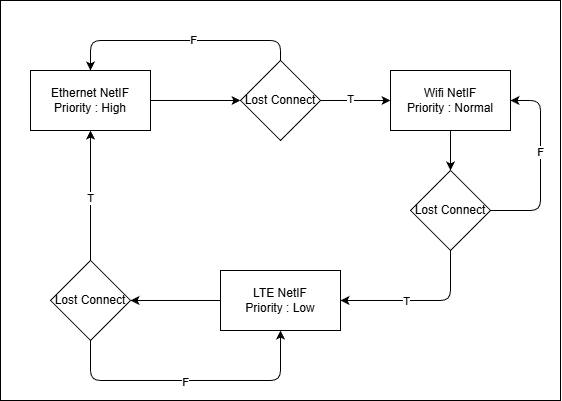

The diagram above was exported from draw.io. Its source (the exported page's mxGraphModel, read from the mxfile embedded in the PNG):
<mxGraphModel dx="975" dy="580" grid="1" gridSize="10" guides="1" tooltips="1" connect="1" arrows="1" fold="1" page="1" pageScale="1" pageWidth="850" pageHeight="1100" math="0" shadow="0">
  <root>
    <mxCell id="0" />
    <mxCell id="1" parent="0" />
    <mxCell id="wVEKJz6DiHCdSWMo20hF-2" parent="1" style="rounded=0;whiteSpace=wrap;html=1;" value="" vertex="1">
      <mxGeometry height="400" width="560" x="120" y="80" as="geometry" />
    </mxCell>
    <mxCell id="wVEKJz6DiHCdSWMo20hF-10" edge="1" parent="1" source="wVEKJz6DiHCdSWMo20hF-3" style="edgeStyle=none;html=1;" target="wVEKJz6DiHCdSWMo20hF-9" value="">
      <mxGeometry relative="1" as="geometry" />
    </mxCell>
    <mxCell id="wVEKJz6DiHCdSWMo20hF-3" parent="1" style="rounded=0;whiteSpace=wrap;html=1;" value="Ethernet NetIF&lt;div&gt;Priority : High&lt;/div&gt;" vertex="1">
      <mxGeometry height="60" width="120" x="150" y="150" as="geometry" />
    </mxCell>
    <mxCell id="wVEKJz6DiHCdSWMo20hF-13" edge="1" parent="1" source="wVEKJz6DiHCdSWMo20hF-4" style="edgeStyle=none;html=1;" target="wVEKJz6DiHCdSWMo20hF-12" value="">
      <mxGeometry relative="1" as="geometry" />
    </mxCell>
    <mxCell id="wVEKJz6DiHCdSWMo20hF-4" parent="1" style="rounded=0;whiteSpace=wrap;html=1;" value="Wifi NetIF&lt;div&gt;Priority : Normal&lt;/div&gt;" vertex="1">
      <mxGeometry height="60" width="120" x="510" y="150" as="geometry" />
    </mxCell>
    <mxCell id="wVEKJz6DiHCdSWMo20hF-16" edge="1" parent="1" source="wVEKJz6DiHCdSWMo20hF-5" style="edgeStyle=none;html=1;" target="wVEKJz6DiHCdSWMo20hF-15" value="">
      <mxGeometry relative="1" as="geometry" />
    </mxCell>
    <mxCell id="wVEKJz6DiHCdSWMo20hF-5" parent="1" style="rounded=0;whiteSpace=wrap;html=1;" value="LTE NetIF&lt;div&gt;Priority : Low&lt;/div&gt;" vertex="1">
      <mxGeometry height="60" width="120" x="340" y="350" as="geometry" />
    </mxCell>
    <mxCell id="wVEKJz6DiHCdSWMo20hF-11" edge="1" parent="1" source="wVEKJz6DiHCdSWMo20hF-9" style="edgeStyle=none;html=1;entryX=0;entryY=0.5;entryDx=0;entryDy=0;" target="wVEKJz6DiHCdSWMo20hF-4">
      <mxGeometry relative="1" as="geometry" />
    </mxCell>
    <mxCell id="wVEKJz6DiHCdSWMo20hF-18" connectable="0" parent="wVEKJz6DiHCdSWMo20hF-11" style="edgeLabel;html=1;align=center;verticalAlign=middle;resizable=0;points=[];" value="T" vertex="1">
      <mxGeometry relative="1" x="-0.1468" y="1" as="geometry">
        <mxPoint as="offset" />
      </mxGeometry>
    </mxCell>
    <mxCell id="wVEKJz6DiHCdSWMo20hF-23" edge="1" parent="1" source="wVEKJz6DiHCdSWMo20hF-9" style="edgeStyle=none;html=1;entryX=0.5;entryY=0;entryDx=0;entryDy=0;exitX=0.5;exitY=0;exitDx=0;exitDy=0;" target="wVEKJz6DiHCdSWMo20hF-3">
      <mxGeometry relative="1" as="geometry">
        <Array as="points">
          <mxPoint x="400" y="120" />
          <mxPoint x="210" y="120" />
        </Array>
      </mxGeometry>
    </mxCell>
    <mxCell id="wVEKJz6DiHCdSWMo20hF-24" connectable="0" parent="wVEKJz6DiHCdSWMo20hF-23" style="edgeLabel;html=1;align=center;verticalAlign=middle;resizable=0;points=[];" value="F" vertex="1">
      <mxGeometry relative="1" x="-0.1069" y="-1" as="geometry">
        <mxPoint y="1" as="offset" />
      </mxGeometry>
    </mxCell>
    <mxCell id="wVEKJz6DiHCdSWMo20hF-9" parent="1" style="rhombus;whiteSpace=wrap;html=1;rounded=0;" value="Lost Connect" vertex="1">
      <mxGeometry height="80" width="80" x="360" y="140" as="geometry" />
    </mxCell>
    <mxCell id="wVEKJz6DiHCdSWMo20hF-14" edge="1" parent="1" source="wVEKJz6DiHCdSWMo20hF-12" style="edgeStyle=none;html=1;entryX=1;entryY=0.5;entryDx=0;entryDy=0;exitX=0.5;exitY=1;exitDx=0;exitDy=0;" target="wVEKJz6DiHCdSWMo20hF-5">
      <mxGeometry relative="1" as="geometry">
        <Array as="points">
          <mxPoint x="570" y="380" />
        </Array>
      </mxGeometry>
    </mxCell>
    <mxCell id="wVEKJz6DiHCdSWMo20hF-19" connectable="0" parent="wVEKJz6DiHCdSWMo20hF-14" style="edgeLabel;html=1;align=center;verticalAlign=middle;resizable=0;points=[];" value="T" vertex="1">
      <mxGeometry relative="1" x="0.1784" y="1" as="geometry">
        <mxPoint as="offset" />
      </mxGeometry>
    </mxCell>
    <mxCell id="wVEKJz6DiHCdSWMo20hF-25" edge="1" parent="1" source="wVEKJz6DiHCdSWMo20hF-12" style="edgeStyle=none;html=1;entryX=1;entryY=0.5;entryDx=0;entryDy=0;" target="wVEKJz6DiHCdSWMo20hF-4">
      <mxGeometry relative="1" as="geometry">
        <Array as="points">
          <mxPoint x="660" y="290" />
          <mxPoint x="660" y="180" />
        </Array>
      </mxGeometry>
    </mxCell>
    <mxCell id="wVEKJz6DiHCdSWMo20hF-26" connectable="0" parent="wVEKJz6DiHCdSWMo20hF-25" style="edgeLabel;html=1;align=center;verticalAlign=middle;resizable=0;points=[];" value="F" vertex="1">
      <mxGeometry relative="1" x="0.1368" as="geometry">
        <mxPoint as="offset" />
      </mxGeometry>
    </mxCell>
    <mxCell id="wVEKJz6DiHCdSWMo20hF-12" parent="1" style="rhombus;whiteSpace=wrap;html=1;rounded=0;" value="Lost Connect" vertex="1">
      <mxGeometry height="80" width="80" x="530" y="250" as="geometry" />
    </mxCell>
    <mxCell id="wVEKJz6DiHCdSWMo20hF-17" edge="1" parent="1" source="wVEKJz6DiHCdSWMo20hF-15" style="edgeStyle=none;html=1;entryX=0.5;entryY=1;entryDx=0;entryDy=0;" target="wVEKJz6DiHCdSWMo20hF-3">
      <mxGeometry relative="1" as="geometry" />
    </mxCell>
    <mxCell id="wVEKJz6DiHCdSWMo20hF-20" connectable="0" parent="wVEKJz6DiHCdSWMo20hF-17" style="edgeLabel;html=1;align=center;verticalAlign=middle;resizable=0;points=[];" value="T" vertex="1">
      <mxGeometry relative="1" x="-0.0436" as="geometry">
        <mxPoint as="offset" />
      </mxGeometry>
    </mxCell>
    <mxCell id="wVEKJz6DiHCdSWMo20hF-21" edge="1" parent="1" source="wVEKJz6DiHCdSWMo20hF-15" style="edgeStyle=none;html=1;entryX=0.5;entryY=1;entryDx=0;entryDy=0;" target="wVEKJz6DiHCdSWMo20hF-5">
      <mxGeometry relative="1" as="geometry">
        <Array as="points">
          <mxPoint x="210" y="460" />
          <mxPoint x="400" y="460" />
        </Array>
      </mxGeometry>
    </mxCell>
    <mxCell id="wVEKJz6DiHCdSWMo20hF-22" connectable="0" parent="wVEKJz6DiHCdSWMo20hF-21" style="edgeLabel;html=1;align=center;verticalAlign=middle;resizable=0;points=[];" value="F" vertex="1">
      <mxGeometry relative="1" x="-0.0393" y="-2" as="geometry">
        <mxPoint as="offset" />
      </mxGeometry>
    </mxCell>
    <mxCell id="wVEKJz6DiHCdSWMo20hF-15" parent="1" style="rhombus;whiteSpace=wrap;html=1;rounded=0;" value="Lost Connect" vertex="1">
      <mxGeometry height="80" width="80" x="170" y="340" as="geometry" />
    </mxCell>
  </root>
</mxGraphModel>